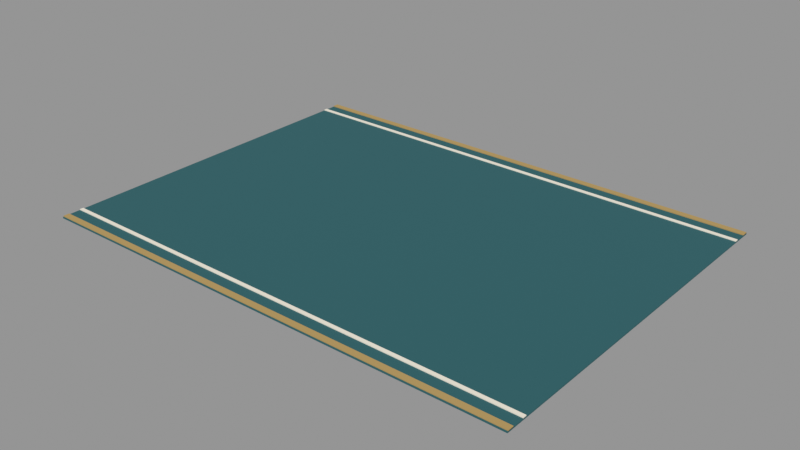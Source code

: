 # Source: VIC_A12_FLOOR_RUNNER_8.blend  (saved by Blender 5.2.45; exported with 4.5.12 LTS)
import bpy
from mathutils import Matrix  # noqa: F401  (used for matrix-valued properties, if any)

bpy.ops.wm.read_factory_settings(use_empty=True)
scene = bpy.context.scene
scene.name = 'VIC_A12_FLOOR_RUNNER_8'

# ---- collections
col_vic_a12_floor_runner_8 = bpy.data.collections.new('VIC_A12_FLOOR_RUNNER_8'); scene.collection.children.link(col_vic_a12_floor_runner_8)

# ---- materials (node trees are filled in below, after node groups)
mat_vic008_teal = bpy.data.materials.new('VIC008_Teal')
mat_vic008_teal.diffuse_color = (0.01764, 0.1095, 0.1248, 1.0)
mat_vic008_brass = bpy.data.materials.new('VIC008_Brass')
mat_vic008_brass.diffuse_color = (0.4793, 0.3278, 0.117, 1.0)
mat_vic008_ivory = bpy.data.materials.new('VIC008_Ivory')
mat_vic008_ivory.diffuse_color = (0.8148, 0.7682, 0.6584, 1.0)

# ---- material node trees
mat_vic008_teal.use_nodes = True; mat_vic008_teal.node_tree.nodes.clear()
_N = mat_vic008_teal.node_tree.nodes; _L = mat_vic008_teal.node_tree.links
n0 = _N.new('ShaderNodeBsdfPrincipled'); n0.name = 'Principled BSDF'; n0.location = (-200, 100)
n0.inputs[0].default_value = (0.01764, 0.1095, 0.1248, 1.0)
n0.inputs[2].default_value = 0.76
n0.inputs[10].default_value = 0.005
n1 = _N.new('ShaderNodeOutputMaterial'); n1.name = 'Material Output'; n1.location = (200, 100)
_L.new(n0.outputs[0], n1.inputs[0])
n1.is_active_output = True
mat_vic008_brass.use_nodes = True; mat_vic008_brass.node_tree.nodes.clear()
_N = mat_vic008_brass.node_tree.nodes; _L = mat_vic008_brass.node_tree.links
n0 = _N.new('ShaderNodeBsdfPrincipled'); n0.name = 'Principled BSDF'; n0.location = (-200, 100)
n0.inputs[0].default_value = (0.4793, 0.3278, 0.117, 1.0)
n0.inputs[1].default_value = 0.15
n0.inputs[2].default_value = 0.76
n0.inputs[10].default_value = 0.005
n1 = _N.new('ShaderNodeOutputMaterial'); n1.name = 'Material Output'; n1.location = (200, 100)
_L.new(n0.outputs[0], n1.inputs[0])
n1.is_active_output = True
mat_vic008_ivory.use_nodes = True; mat_vic008_ivory.node_tree.nodes.clear()
_N = mat_vic008_ivory.node_tree.nodes; _L = mat_vic008_ivory.node_tree.links
n0 = _N.new('ShaderNodeBsdfPrincipled'); n0.name = 'Principled BSDF'; n0.location = (-200, 100)
n0.inputs[0].default_value = (0.8148, 0.7682, 0.6584, 1.0)
n0.inputs[2].default_value = 0.76
n0.inputs[10].default_value = 0.005
n1 = _N.new('ShaderNodeOutputMaterial'); n1.name = 'Material Output'; n1.location = (200, 100)
_L.new(n0.outputs[0], n1.inputs[0])
n1.is_active_output = True

# ---- meshes
me_vic_a12_floor_runner_8__teal = bpy.data.meshes.new('VIC_A12_FLOOR_RUNNER_8__Teal')
me_vic_a12_floor_runner_8__teal.from_pydata([(-4.0, 3.0, 0.0), (4.0, 3.0, 0.0), (4.0, 3.0, 0.024), (-4.0, 3.0, 0.024), (-4.0, -3.0, 0.0), (4.0, -3.0, 0.0), (4.0, -3.0, 0.024), (-4.0, -3.0, 0.024)], [], [(3, 1, 0), (5, 7, 4), (4, 3, 0), (2, 5, 1), (1, 4, 0), (7, 2, 3), (3, 2, 1), (5, 6, 7), (4, 7, 3), (2, 6, 5), (1, 5, 4), (7, 6, 2)])
me_vic_a12_floor_runner_8__teal.materials.append(mat_vic008_teal)
me_vic_a12_floor_runner_8__teal.update()
me_vic_a12_floor_runner_8__brass = bpy.data.meshes.new('VIC_A12_FLOOR_RUNNER_8__Brass')
me_vic_a12_floor_runner_8__brass.from_pydata([(-4.0, 2.99, 0.018), (4.0, 2.99, 0.018), (4.0, 2.99, 0.038), (-4.0, 2.99, 0.038), (-4.0, 2.89, 0.018), (4.0, 2.89, 0.018), (4.0, 2.89, 0.038), (-4.0, 2.89, 0.038), (-4.0, -2.89, 0.018), (4.0, -2.89, 0.018), (4.0, -2.89, 0.038), (-4.0, -2.89, 0.038), (-4.0, -2.99, 0.018), (4.0, -2.99, 0.018), (4.0, -2.99, 0.038), (-4.0, -2.99, 0.038)], [], [(3, 1, 0), (5, 7, 4), (4, 3, 0), (2, 5, 1), (1, 4, 0), (7, 2, 3), (11, 9, 8), (13, 15, 12), (12, 11, 8), (10, 13, 9), (9, 12, 8), (15, 10, 11), (3, 2, 1), (5, 6, 7), (4, 7, 3), (2, 6, 5), (1, 5, 4), (7, 6, 2), (11, 10, 9), (13, 14, 15), (12, 15, 11), (10, 14, 13), (9, 13, 12), (15, 14, 10)])
me_vic_a12_floor_runner_8__brass.materials.append(mat_vic008_brass)
me_vic_a12_floor_runner_8__brass.update()
me_vic_a12_floor_runner_8__ivory = bpy.data.meshes.new('VIC_A12_FLOOR_RUNNER_8__Ivory')
me_vic_a12_floor_runner_8__ivory.from_pydata([(-4.0, 2.7, 0.018), (4.0, 2.7, 0.018), (4.0, 2.7, 0.038), (-4.0, 2.7, 0.038), (-4.0, 2.64, 0.018), (4.0, 2.64, 0.018), (4.0, 2.64, 0.038), (-4.0, 2.64, 0.038), (-4.0, -2.64, 0.018), (4.0, -2.64, 0.018), (4.0, -2.64, 0.038), (-4.0, -2.64, 0.038), (-4.0, -2.7, 0.018), (4.0, -2.7, 0.018), (4.0, -2.7, 0.038), (-4.0, -2.7, 0.038)], [], [(3, 1, 0), (5, 7, 4), (4, 3, 0), (2, 5, 1), (1, 4, 0), (7, 2, 3), (11, 9, 8), (13, 15, 12), (12, 11, 8), (10, 13, 9), (9, 12, 8), (15, 10, 11), (3, 2, 1), (5, 6, 7), (4, 7, 3), (2, 6, 5), (1, 5, 4), (7, 6, 2), (11, 10, 9), (13, 14, 15), (12, 15, 11), (10, 14, 13), (9, 13, 12), (15, 14, 10)])
me_vic_a12_floor_runner_8__ivory.materials.append(mat_vic008_ivory)
me_vic_a12_floor_runner_8__ivory.update()

# ---- objects
ob_vic_a12_floor_runner_8__teal = bpy.data.objects.new('VIC_A12_FLOOR_RUNNER_8__Teal', me_vic_a12_floor_runner_8__teal)
ob_vic_a12_floor_runner_8__brass = bpy.data.objects.new('VIC_A12_FLOOR_RUNNER_8__Brass', me_vic_a12_floor_runner_8__brass)
ob_vic_a12_floor_runner_8__ivory = bpy.data.objects.new('VIC_A12_FLOOR_RUNNER_8__Ivory', me_vic_a12_floor_runner_8__ivory)
ob_vic_a12_floor_runner_8__mountorigin = bpy.data.objects.new('VIC_A12_FLOOR_RUNNER_8__MountOrigin', None)

# ---- transforms, parenting, visibility, modifiers, constraints
ob_vic_a12_floor_runner_8__teal.location = (0.0, 0.0, 0.0)
ob_vic_a12_floor_runner_8__brass.location = (0.0, 0.0, 0.0)
ob_vic_a12_floor_runner_8__ivory.location = (0.0, 0.0, 0.0)
ob_vic_a12_floor_runner_8__mountorigin.location = (0.0, 0.0, 0.0)
ob_vic_a12_floor_runner_8__mountorigin.empty_display_size = 0.25

# ---- collection membership
col_vic_a12_floor_runner_8.objects.link(ob_vic_a12_floor_runner_8__teal)
col_vic_a12_floor_runner_8.objects.link(ob_vic_a12_floor_runner_8__brass)
col_vic_a12_floor_runner_8.objects.link(ob_vic_a12_floor_runner_8__ivory)
col_vic_a12_floor_runner_8.objects.link(ob_vic_a12_floor_runner_8__mountorigin)

# ---- scene / render settings (as saved in the file)
scene.frame_start = 1; scene.frame_end = 250; scene.frame_set(1)
scene.render.engine = 'BLENDER_EEVEE_NEXT'
scene.render.image_settings.exr_codec = 'NONE'
scene.render.use_bake_clear = False
scene.render.bake_margin = 0
scene.render.bake_bias = 0.0
scene.render.bake_samples = 0
scene.render.simplify_subdivision_render = 0
scene.render.simplify_child_particles_render = 0.0
scene.render.compositor_device = 'GPU'
scene.eevee.use_volume_custom_range = False
scene.eevee.gtao_distance = 0.0
scene.eevee.use_fast_gi = False
scene.eevee.fast_gi_thickness_near = 0.1
scene.eevee.fast_gi_thickness_far = 0.0
scene.eevee.ray_tracing_options.screen_trace_thickness = 0.1
scene.view_settings.view_transform = 'Standard'
bpy.context.view_layer.update()

# ---- added for rendering (the .blend has no active camera and no usable light): camera, sun + grey world if the file has none
cam_auto = bpy.data.cameras.new('AutoCamera')
cam_auto.lens = 50.0
cam_auto.sensor_width = 36.0
cam_auto.clip_end = 1000.0
ob_auto_camera = bpy.data.objects.new('AutoCamera', cam_auto)
scene.collection.objects.link(ob_auto_camera)
ob_auto_camera.location = (9.25231, -11.1028, 7.42085)
ob_auto_camera.rotation_euler = (1.09748, -7.21219e-08, 0.694738)
scene.camera = ob_auto_camera
light_auto_sun = bpy.data.lights.new('AutoSun', 'SUN')
light_auto_sun.energy = 3.0
light_auto_sun.angle = 0.0523599
ob_auto_sun = bpy.data.objects.new('AutoSun', light_auto_sun)
scene.collection.objects.link(ob_auto_sun)
ob_auto_sun.rotation_euler = (0.872665, 0.174533, 0.523599)
if scene.world is None:
    world_auto = bpy.data.worlds.new('AutoWorld')
    world_auto.color = (0.3, 0.3, 0.3)
    scene.world = world_auto
bpy.context.view_layer.update()
